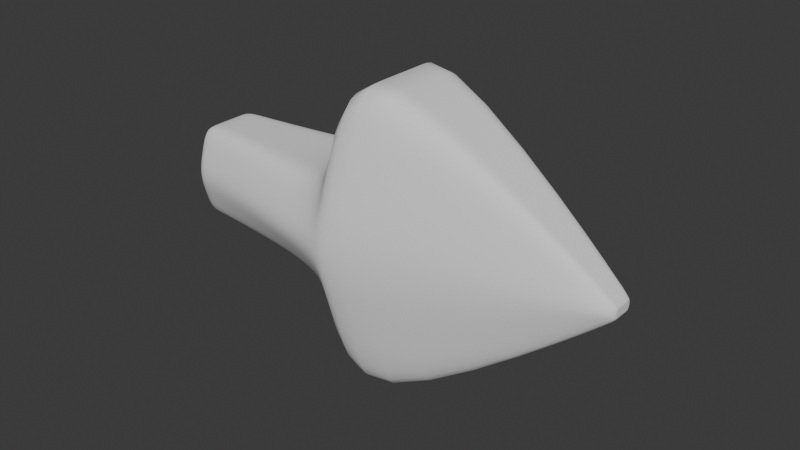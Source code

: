 # Source: arrow.blend  (saved by Blender 5.1.30; exported with 4.5.12 LTS)
import bpy
from mathutils import Matrix  # noqa: F401  (used for matrix-valued properties, if any)

bpy.ops.wm.read_factory_settings(use_empty=True)
scene = bpy.context.scene
scene.name = 'Scene'

# ---- collections
col_collection = bpy.data.collections.new('Collection'); scene.collection.children.link(col_collection)

# ---- world
world_world = bpy.data.worlds.new('World'); scene.world = world_world
world_world.use_nodes = True; world_world.node_tree.nodes.clear()
_N = world_world.node_tree.nodes; _L = world_world.node_tree.links
n0 = _N.new('ShaderNodeOutputWorld'); n0.name = 'World Output'; n0.location = (200, 100)
n1 = _N.new('ShaderNodeBackground'); n1.name = 'Background'; n1.location = (-200, 100)
n1.inputs[0].default_value = (0.05088, 0.05088, 0.05088, 1.0)
_L.new(n1.outputs[0], n0.inputs[0])
n0.is_active_output = True
world_world.color = (0.05088, 0.05088, 0.05088)
world_world.sun_shadow_jitter_overblur = 0.0

# ---- meshes
me_cube_001 = bpy.data.meshes.new('Cube.001')
me_cube_001.from_pydata([(-3.738, -0.6343, -1.0), (-3.738, -0.6343, 1.0), (-3.738, 0.6343, -1.0), (-3.738, 0.6343, 1.0), (-1.738, -0.8516, -1.0), (-1.738, -0.8516, 1.0), (-1.738, 0.8516, -1.0), (-1.738, 0.8516, 1.0), (0.2622, 1.193, 1.0), (0.2622, 1.193, -1.0), (0.2622, -1.193, -1.0), (0.2622, -1.193, 1.0), (5.894, 0.2861, 0.1748), (5.894, 0.2861, -0.1748), (5.894, -0.2861, -0.1748), (5.894, -0.2861, 0.1748), (0.8933, -1.188, 3.982), (0.8933, 1.188, 3.982), (0.8933, 1.188, -3.982), (0.8933, -1.188, -3.982), (-3.738, 0.3172, -1.0), (-3.738, 3.668e-09, -1.0), (-3.738, -0.3172, -1.0), (-3.738, -0.3172, 1.0), (-3.738, 3.668e-09, 1.0), (-3.738, 0.3172, 1.0), (-1.738, -0.4243, -1.0), (-1.738, 3.668e-09, -1.0), (-1.738, 0.4243, -1.0), (-1.738, 0.4243, 1.0), (-1.738, 3.668e-09, 1.0), (-1.738, -0.4243, 1.0), (0.2622, -0.5943, -1.0), (0.2622, 3.668e-09, -1.0), (0.2622, 0.5943, -1.0), (0.2622, 0.5943, 1.0), (0.2622, 3.668e-09, 1.0), (0.2622, -0.5943, 1.0), (5.894, -0.143, -0.1748), (5.894, 3.668e-09, -0.1748), (5.894, 0.143, -0.1748), (5.894, 0.143, 0.1748), (5.894, 3.668e-09, 0.1748), (5.894, -0.143, 0.1748), (0.8933, 0.5922, -3.982), (0.8933, 3.668e-09, -3.982), (0.8933, -0.5922, -3.982), (0.8933, -0.5922, 3.982), (0.8933, 3.668e-09, 3.982), (0.8933, 0.5922, 3.982), (0.4942, 1.213, 1.933), (0.4942, 1.213, -1.933), (0.4942, -1.213, 1.933), (0.4942, -1.213, -1.933), (0.4942, 0.6046, 1.933), (0.4942, 3.668e-09, 1.933), (0.4942, -0.6046, 1.933), (0.4942, -0.6046, -1.933), (0.4942, 3.668e-09, -1.933), (0.4942, 0.6046, -1.933), (-3.28, 0.6483, -1.0), (-3.28, 0.6483, 1.0), (-3.28, -0.6483, -1.0), (-3.28, -0.6483, 1.0), (-3.28, 0.3241, 1.0), (-3.28, 3.668e-09, 1.0), (-3.28, -0.3241, 1.0), (-3.28, 0.3241, -1.0), (-3.28, 3.668e-09, -1.0), (-3.28, -0.3241, -1.0), (-3.738, -0.9525, -4.585e-09), (-3.738, 0.9525, -4.585e-09), (-1.738, 1.28, -4.585e-09), (-1.738, -1.28, -4.585e-09), (0.2622, 1.793, -4.585e-09), (0.2622, -1.793, -4.585e-09), (5.894, 0.4275, -4.585e-09), (5.894, -0.4275, -4.585e-09), (0.8933, -1.881, -4.585e-09), (0.8933, 1.881, -4.585e-09), (5.894, 0.2137, -4.585e-09), (5.894, 3.668e-09, -4.585e-09), (5.894, -0.2137, -4.585e-09), (-3.738, -0.4763, -4.585e-09), (-3.738, 3.668e-09, -4.585e-09), (-3.738, 0.4763, -4.585e-09), (0.4942, 1.832, -4.585e-09), (0.4942, -1.832, -4.585e-09), (-3.28, -0.9744, -4.585e-09), (-3.28, 0.9744, -4.585e-09), (-3.738, -0.7939, 0.5), (0.8933, -1.547, 1.991), (0.4942, -1.523, 0.9666), (-3.738, 0.7939, 0.5), (-1.738, 1.067, 0.5), (-1.738, -1.067, 0.5), (0.2622, 1.494, 0.5), (0.2622, -1.494, 0.5), (5.894, 0.3567, 0.08742), (5.894, -0.3567, 0.08742), (0.8933, 1.547, 1.991), (5.894, 0.1784, 0.08742), (5.894, 3.668e-09, 0.08742), (5.894, -0.1784, 0.08742), (-3.738, -0.397, 0.5), (-3.738, 3.668e-09, 0.5), (-3.738, 0.397, 0.5), (0.4942, 1.523, 0.9666), (-3.28, -0.8121, 0.5), (-3.28, 0.8121, 0.5), (-3.738, 0.7939, -0.5), (-1.738, 1.067, -0.5), (-1.738, -1.067, -0.5), (0.2622, 1.494, -0.5), (0.2622, -1.494, -0.5), (5.894, 0.3567, -0.08742), (5.894, -0.3567, -0.08742), (0.8933, 1.547, -1.991), (5.894, 0.1784, -0.08742), (5.894, 3.668e-09, -0.08742), (5.894, -0.1784, -0.08742), (-3.738, -0.397, -0.5), (-3.738, 3.668e-09, -0.5), (-3.738, 0.397, -0.5), (0.4942, 1.523, -0.9666), (-3.28, -0.8121, -0.5), (-3.28, 0.8121, -0.5), (-3.738, -0.7939, -0.5), (0.8933, -1.547, -1.991), (0.4942, -1.523, -0.9666)], [], [(106, 25, 3, 93), (109, 61, 7, 94), (112, 4, 10, 114), (108, 63, 1, 90), (69, 26, 4, 62), (66, 23, 1, 63), (47, 16, 15, 43), (28, 6, 9, 34), (31, 5, 11, 37), (94, 7, 8, 96), (103, 43, 15, 99), (100, 17, 12, 98), (128, 19, 14, 116), (44, 18, 13, 40), (59, 51, 18, 44), (129, 53, 19, 128), (107, 50, 17, 100), (56, 52, 16, 47), (50, 54, 49, 17), (54, 55, 48, 49), (55, 56, 47, 48), (53, 57, 46, 19), (57, 58, 45, 46), (58, 59, 44, 45), (19, 46, 38, 14), (46, 45, 39, 38), (45, 44, 40, 39), (98, 12, 41, 101), (101, 41, 42, 102), (102, 42, 43, 103), (7, 29, 35, 8), (29, 30, 36, 35), (30, 31, 37, 36), (4, 26, 32, 10), (26, 27, 33, 32), (27, 28, 34, 33), (17, 49, 41, 12), (49, 48, 42, 41), (48, 47, 43, 42), (61, 3, 25, 64), (64, 25, 24, 65), (65, 24, 23, 66), (60, 6, 28, 67), (67, 28, 27, 68), (68, 27, 26, 69), (90, 1, 23, 104), (104, 23, 24, 105), (105, 24, 25, 106), (33, 34, 59, 58), (32, 33, 58, 57), (10, 32, 57, 53), (36, 37, 56, 55), (35, 36, 55, 54), (8, 35, 54, 50), (37, 11, 52, 56), (96, 8, 50, 107), (114, 10, 53, 129), (34, 9, 51, 59), (21, 68, 69, 22), (20, 67, 68, 21), (2, 60, 67, 20), (30, 65, 66, 31), (29, 64, 65, 30), (7, 61, 64, 29), (31, 66, 63, 5), (22, 69, 62, 0), (95, 5, 63, 108), (93, 3, 61, 109), (110, 71, 89, 126), (112, 73, 88, 125), (97, 75, 87, 92), (113, 74, 86, 124), (122, 84, 85, 123), (121, 83, 84, 122), (127, 70, 83, 121), (119, 81, 82, 120), (118, 80, 81, 119), (115, 76, 80, 118), (124, 86, 79, 117), (92, 87, 78, 91), (91, 78, 77, 99), (117, 79, 76, 115), (120, 82, 77, 116), (111, 72, 74, 113), (125, 88, 70, 127), (95, 73, 75, 97), (126, 89, 72, 111), (123, 85, 71, 110), (5, 95, 97, 11), (16, 91, 99, 15), (52, 92, 91, 16), (11, 97, 92, 52), (71, 93, 109, 89), (73, 95, 108, 88), (74, 96, 107, 86), (84, 105, 106, 85), (83, 104, 105, 84), (70, 90, 104, 83), (81, 102, 103, 82), (80, 101, 102, 81), (76, 98, 101, 80), (86, 107, 100, 79), (79, 100, 98, 76), (82, 103, 99, 77), (72, 94, 96, 74), (88, 108, 90, 70), (89, 109, 94, 72), (85, 106, 93, 71), (20, 123, 110, 2), (60, 126, 111, 6), (62, 125, 127, 0), (6, 111, 113, 9), (38, 120, 116, 14), (18, 117, 115, 13), (51, 124, 117, 18), (13, 115, 118, 40), (40, 118, 119, 39), (39, 119, 120, 38), (0, 127, 121, 22), (22, 121, 122, 21), (21, 122, 123, 20), (9, 113, 124, 51), (4, 112, 125, 62), (2, 110, 126, 60), (75, 114, 129, 87), (87, 129, 128, 78), (78, 128, 116, 77), (73, 112, 114, 75)])
me_cube_001.polygons.foreach_set('use_smooth', [True] * 128)
_uv = me_cube_001.uv_layers.new(name='UVMap')
_uv.uv.foreach_set('vector', [0.5625, 0.1875, 0.625, 0.1875, 0.625, 0.25, 0.5625, 0.25, 0.5625, 0.3072, 0.625, 0.3072, 0.625, 0.5, 0.5625, 0.5, 0.4375, 0.75, 0.375, 0.75, 0.375, 0.75, 0.4375, 0.75, 0.5625, 0.9428, 0.625, 0.9428, 0.625, 1.0, 0.5625, 1.0, 0.1822, 0.6875, 0.375, 0.6875, 0.375, 0.75, 0.1822, 0.75, 0.8178, 0.6875, 0.875, 0.6875, 0.875, 0.75, 0.8178, 0.75, 0.625, 0.6875, 0.625, 0.75, 0.625, 0.75, 0.625, 0.6875, 0.375, 0.5625, 0.375, 0.5, 0.375, 0.5, 0.375, 0.5625, 0.625, 0.6875, 0.625, 0.75, 0.625, 0.75, 0.625, 0.6875, 0.5625, 0.5, 0.625, 0.5, 0.625, 0.5, 0.5625, 0.5, 0.5625, 0.6875, 0.625, 0.6875, 0.625, 0.75, 0.5625, 0.75, 0.5625, 0.5, 0.625, 0.5, 0.625, 0.5, 0.5625, 0.5, 0.4375, 0.75, 0.375, 0.75, 0.375, 0.75, 0.4375, 0.75, 0.375, 0.5625, 0.375, 0.5, 0.375, 0.5, 0.375, 0.5625, 0.375, 0.5625, 0.375, 0.5, 0.375, 0.5, 0.375, 0.5625, 0.4375, 0.75, 0.375, 0.75, 0.375, 0.75, 0.4375, 0.75, 0.5625, 0.5, 0.625, 0.5, 0.625, 0.5, 0.5625, 0.5, 0.625, 0.6875, 0.625, 0.75, 0.625, 0.75, 0.625, 0.6875, 0.625, 0.5, 0.625, 0.5625, 0.625, 0.5625, 0.625, 0.5, 0.625, 0.5625, 0.625, 0.625, 0.625, 0.625, 0.625, 0.5625, 0.625, 0.625, 0.625, 0.6875, 0.625, 0.6875, 0.625, 0.625, 0.375, 0.75, 0.375, 0.6875, 0.375, 0.6875, 0.375, 0.75, 0.375, 0.6875, 0.375, 0.625, 0.375, 0.625, 0.375, 0.6875, 0.375, 0.625, 0.375, 0.5625, 0.375, 0.5625, 0.375, 0.625, 0.375, 0.75, 0.375, 0.6875, 0.375, 0.6875, 0.375, 0.75, 0.375, 0.6875, 0.375, 0.625, 0.375, 0.625, 0.375, 0.6875, 0.375, 0.625, 0.375, 0.5625, 0.375, 0.5625, 0.375, 0.625, 0.5625, 0.5, 0.625, 0.5, 0.625, 0.5625, 0.5625, 0.5625, 0.5625, 0.5625, 0.625, 0.5625, 0.625, 0.625, 0.5625, 0.625, 0.5625, 0.625, 0.625, 0.625, 0.625, 0.6875, 0.5625, 0.6875, 0.625, 0.5, 0.625, 0.5625, 0.625, 0.5625, 0.625, 0.5, 0.625, 0.5625, 0.625, 0.625, 0.625, 0.625, 0.625, 0.5625, 0.625, 0.625, 0.625, 0.6875, 0.625, 0.6875, 0.625, 0.625, 0.375, 0.75, 0.375, 0.6875, 0.375, 0.6875, 0.375, 0.75, 0.375, 0.6875, 0.375, 0.625, 0.375, 0.625, 0.375, 0.6875, 0.375, 0.625, 0.375, 0.5625, 0.375, 0.5625, 0.375, 0.625, 0.625, 0.5, 0.625, 0.5625, 0.625, 0.5625, 0.625, 0.5, 0.625, 0.5625, 0.625, 0.625, 0.625, 0.625, 0.625, 0.5625, 0.625, 0.625, 0.625, 0.6875, 0.625, 0.6875, 0.625, 0.625, 0.8178, 0.5, 0.875, 0.5, 0.875, 0.5625, 0.8178, 0.5625, 0.8178, 0.5625, 0.875, 0.5625, 0.875, 0.625, 0.8178, 0.625, 0.8178, 0.625, 0.875, 0.625, 0.875, 0.6875, 0.8178, 0.6875, 0.1822, 0.5, 0.375, 0.5, 0.375, 0.5625, 0.1822, 0.5625, 0.1822, 0.5625, 0.375, 0.5625, 0.375, 0.625, 0.1822, 0.625, 0.1822, 0.625, 0.375, 0.625, 0.375, 0.6875, 0.1822, 0.6875, 0.5625, 0.0, 0.625, 0.0, 0.625, 0.0625, 0.5625, 0.0625, 0.5625, 0.0625, 0.625, 0.0625, 0.625, 0.125, 0.5625, 0.125, 0.5625, 0.125, 0.625, 0.125, 0.625, 0.1875, 0.5625, 0.1875, 0.375, 0.625, 0.375, 0.5625, 0.375, 0.5625, 0.375, 0.625, 0.375, 0.6875, 0.375, 0.625, 0.375, 0.625, 0.375, 0.6875, 0.375, 0.75, 0.375, 0.6875, 0.375, 0.6875, 0.375, 0.75, 0.625, 0.625, 0.625, 0.6875, 0.625, 0.6875, 0.625, 0.625, 0.625, 0.5625, 0.625, 0.625, 0.625, 0.625, 0.625, 0.5625, 0.625, 0.5, 0.625, 0.5625, 0.625, 0.5625, 0.625, 0.5, 0.625, 0.6875, 0.625, 0.75, 0.625, 0.75, 0.625, 0.6875, 0.5625, 0.5, 0.625, 0.5, 0.625, 0.5, 0.5625, 0.5, 0.4375, 0.75, 0.375, 0.75, 0.375, 0.75, 0.4375, 0.75, 0.375, 0.5625, 0.375, 0.5, 0.375, 0.5, 0.375, 0.5625, 0.125, 0.625, 0.1822, 0.625, 0.1822, 0.6875, 0.125, 0.6875, 0.125, 0.5625, 0.1822, 0.5625, 0.1822, 0.625, 0.125, 0.625, 0.125, 0.5, 0.1822, 0.5, 0.1822, 0.5625, 0.125, 0.5625, 0.625, 0.625, 0.8178, 0.625, 0.8178, 0.6875, 0.625, 0.6875, 0.625, 0.5625, 0.8178, 0.5625, 0.8178, 0.625, 0.625, 0.625, 0.625, 0.5, 0.8178, 0.5, 0.8178, 0.5625, 0.625, 0.5625, 0.625, 0.6875, 0.8178, 0.6875, 0.8178, 0.75, 0.625, 0.75, 0.125, 0.6875, 0.1822, 0.6875, 0.1822, 0.75, 0.125, 0.75, 0.5625, 0.75, 0.625, 0.75, 0.625, 0.9428, 0.5625, 0.9428, 0.5625, 0.25, 0.625, 0.25, 0.625, 0.3072, 0.5625, 0.3072, 0.4375, 0.25, 0.5, 0.25, 0.5, 0.3072, 0.4375, 0.3072, 0.4375, 0.75, 0.5, 0.75, 0.5, 0.9428, 0.4375, 0.9428, 0.5625, 0.75, 0.5, 0.75, 0.5, 0.75, 0.5625, 0.75, 0.4375, 0.5, 0.5, 0.5, 0.5, 0.5, 0.4375, 0.5, 0.4375, 0.125, 0.5, 0.125, 0.5, 0.1875, 0.4375, 0.1875, 0.4375, 0.0625, 0.5, 0.0625, 0.5, 0.125, 0.4375, 0.125, 0.4375, 0.0, 0.5, 0.0, 0.5, 0.0625, 0.4375, 0.0625, 0.4375, 0.625, 0.5, 0.625, 0.5, 0.6875, 0.4375, 0.6875, 0.4375, 0.5625, 0.5, 0.5625, 0.5, 0.625, 0.4375, 0.625, 0.4375, 0.5, 0.5, 0.5, 0.5, 0.5625, 0.4375, 0.5625, 0.4375, 0.5, 0.5, 0.5, 0.5, 0.5, 0.4375, 0.5, 0.5625, 0.75, 0.5, 0.75, 0.5, 0.75, 0.5625, 0.75, 0.5625, 0.75, 0.5, 0.75, 0.5, 0.75, 0.5625, 0.75, 0.4375, 0.5, 0.5, 0.5, 0.5, 0.5, 0.4375, 0.5, 0.4375, 0.6875, 0.5, 0.6875, 0.5, 0.75, 0.4375, 0.75, 0.4375, 0.5, 0.5, 0.5, 0.5, 0.5, 0.4375, 0.5, 0.4375, 0.9428, 0.5, 0.9428, 0.5, 1.0, 0.4375, 1.0, 0.5625, 0.75, 0.5, 0.75, 0.5, 0.75, 0.5625, 0.75, 0.4375, 0.3072, 0.5, 0.3072, 0.5, 0.5, 0.4375, 0.5, 0.4375, 0.1875, 0.5, 0.1875, 0.5, 0.25, 0.4375, 0.25, 0.625, 0.75, 0.5625, 0.75, 0.5625, 0.75, 0.625, 0.75, 0.625, 0.75, 0.5625, 0.75, 0.5625, 0.75, 0.625, 0.75, 0.625, 0.75, 0.5625, 0.75, 0.5625, 0.75, 0.625, 0.75, 0.625, 0.75, 0.5625, 0.75, 0.5625, 0.75, 0.625, 0.75, 0.5, 0.25, 0.5625, 0.25, 0.5625, 0.3072, 0.5, 0.3072, 0.5, 0.75, 0.5625, 0.75, 0.5625, 0.9428, 0.5, 0.9428, 0.5, 0.5, 0.5625, 0.5, 0.5625, 0.5, 0.5, 0.5, 0.5, 0.125, 0.5625, 0.125, 0.5625, 0.1875, 0.5, 0.1875, 0.5, 0.0625, 0.5625, 0.0625, 0.5625, 0.125, 0.5, 0.125, 0.5, 0.0, 0.5625, 0.0, 0.5625, 0.0625, 0.5, 0.0625, 0.5, 0.625, 0.5625, 0.625, 0.5625, 0.6875, 0.5, 0.6875, 0.5, 0.5625, 0.5625, 0.5625, 0.5625, 0.625, 0.5, 0.625, 0.5, 0.5, 0.5625, 0.5, 0.5625, 0.5625, 0.5, 0.5625, 0.5, 0.5, 0.5625, 0.5, 0.5625, 0.5, 0.5, 0.5, 0.5, 0.5, 0.5625, 0.5, 0.5625, 0.5, 0.5, 0.5, 0.5, 0.6875, 0.5625, 0.6875, 0.5625, 0.75, 0.5, 0.75, 0.5, 0.5, 0.5625, 0.5, 0.5625, 0.5, 0.5, 0.5, 0.5, 0.9428, 0.5625, 0.9428, 0.5625, 1.0, 0.5, 1.0, 0.5, 0.3072, 0.5625, 0.3072, 0.5625, 0.5, 0.5, 0.5, 0.5, 0.1875, 0.5625, 0.1875, 0.5625, 0.25, 0.5, 0.25, 0.375, 0.1875, 0.4375, 0.1875, 0.4375, 0.25, 0.375, 0.25, 0.375, 0.3072, 0.4375, 0.3072, 0.4375, 0.5, 0.375, 0.5, 0.375, 0.9428, 0.4375, 0.9428, 0.4375, 1.0, 0.375, 1.0, 0.375, 0.5, 0.4375, 0.5, 0.4375, 0.5, 0.375, 0.5, 0.375, 0.6875, 0.4375, 0.6875, 0.4375, 0.75, 0.375, 0.75, 0.375, 0.5, 0.4375, 0.5, 0.4375, 0.5, 0.375, 0.5, 0.375, 0.5, 0.4375, 0.5, 0.4375, 0.5, 0.375, 0.5, 0.375, 0.5, 0.4375, 0.5, 0.4375, 0.5625, 0.375, 0.5625, 0.375, 0.5625, 0.4375, 0.5625, 0.4375, 0.625, 0.375, 0.625, 0.375, 0.625, 0.4375, 0.625, 0.4375, 0.6875, 0.375, 0.6875, 0.375, 0.0, 0.4375, 0.0, 0.4375, 0.0625, 0.375, 0.0625, 0.375, 0.0625, 0.4375, 0.0625, 0.4375, 0.125, 0.375, 0.125, 0.375, 0.125, 0.4375, 0.125, 0.4375, 0.1875, 0.375, 0.1875, 0.375, 0.5, 0.4375, 0.5, 0.4375, 0.5, 0.375, 0.5, 0.375, 0.75, 0.4375, 0.75, 0.4375, 0.9428, 0.375, 0.9428, 0.375, 0.25, 0.4375, 0.25, 0.4375, 0.3072, 0.375, 0.3072, 0.5, 0.75, 0.4375, 0.75, 0.4375, 0.75, 0.5, 0.75, 0.5, 0.75, 0.4375, 0.75, 0.4375, 0.75, 0.5, 0.75, 0.5, 0.75, 0.4375, 0.75, 0.4375, 0.75, 0.5, 0.75, 0.5, 0.75, 0.4375, 0.75, 0.4375, 0.75, 0.5, 0.75])
me_cube_001.update()

# ---- objects
ob_cube = bpy.data.objects.new('Cube', me_cube_001)

# ---- transforms, parenting, visibility, modifiers, constraints
ob_cube.location = (-0.2622, -3.668e-09, 4.585e-09)
_m = ob_cube.modifiers.new('Subdivision', 'SUBSURF')

# ---- collection membership
col_collection.objects.link(ob_cube)

# ---- scene / render settings (as saved in the file)
scene.frame_start = 1; scene.frame_end = 250; scene.frame_set(1)
scene.render.engine = 'BLENDER_EEVEE_NEXT'
scene.render.bake_bias = 0.0
scene.render.bake_samples = 0
scene.cycles.sampling_pattern = 'TABULATED_SOBOL'
scene.eevee.use_volume_custom_range = False
bpy.context.view_layer.update()

# ---- added for rendering (the .blend has no active camera and no usable light): camera, sun
cam_auto = bpy.data.cameras.new('AutoCamera')
cam_auto.lens = 50.0
cam_auto.sensor_width = 36.0
cam_auto.clip_end = 1000.0
ob_auto_camera = bpy.data.objects.new('AutoCamera', cam_auto)
scene.collection.objects.link(ob_auto_camera)
ob_auto_camera.location = (12.8913, -14.4906, 9.66043)
ob_auto_camera.rotation_euler = (1.09748, -7.21219e-08, 0.694738)
scene.camera = ob_auto_camera
light_auto_sun = bpy.data.lights.new('AutoSun', 'SUN')
light_auto_sun.energy = 3.0
light_auto_sun.angle = 0.0523599
ob_auto_sun = bpy.data.objects.new('AutoSun', light_auto_sun)
scene.collection.objects.link(ob_auto_sun)
ob_auto_sun.rotation_euler = (0.872665, 0.174533, 0.523599)
bpy.context.view_layer.update()
